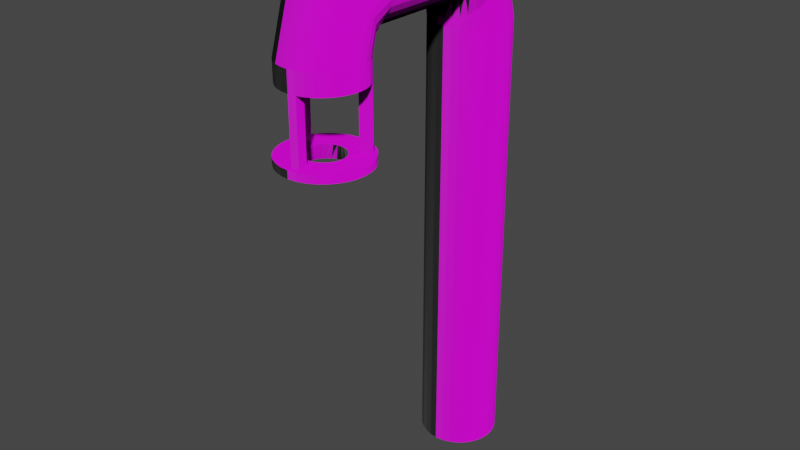 # Source: street_lamp.blend  (saved by Blender 2.93.21; exported with 4.5.12 LTS)
import bpy
from mathutils import Matrix  # noqa: F401  (used for matrix-valued properties, if any)

bpy.ops.wm.read_factory_settings(use_empty=True)
scene = bpy.context.scene
scene.name = 'Scene'

# ---- collections
col_collection = bpy.data.collections.new('Collection'); scene.collection.children.link(col_collection)

# ---- images (referenced by path relative to the original .blend; pixels are not part of the script)
import os
ASSET_DIR = os.environ.get("B2B_ASSET_DIR", "")  # directory of the original .blend (textures are referenced by path, not embedded)
HERE = os.path.dirname(os.path.abspath(__file__))  # packed textures are extracted next to this script under _unpacked/

def load_image(name, relpath, width, height, colorspace="sRGB"):
    """Load a texture the original file referenced (path relative to the .blend, or extracted next to this script)."""
    p = next((c for c in (os.path.join(HERE, relpath), os.path.join(ASSET_DIR, relpath)) if relpath and os.path.exists(c)), "")
    if p:
        img = bpy.data.images.load(p, check_existing=True)
        img.name = name
    else:  # same state as the original file: an image datablock whose file is absent (Cycles renders it pink)
        img = bpy.data.images.new(name, width, height)
        img.source = "FILE"
        img.filepath = "//" + (relpath or name)
    img.colorspace_settings.name = colorspace
    return img
img_redwood_jpg = load_image('RedWood.jpg', 'RedWood.jpg', 1024, 1024, 'sRGB')
img_redwood_normal_png = load_image('RedWood_normal.png', 'RedWood_normal.png', 1024, 1024, 'sRGB')
img_redwood_displacement_png = load_image('RedWood_displacement.png', 'RedWood_displacement.png', 1024, 1024, 'sRGB')
img_redwood_jpg_specular_png = load_image('RedWood.jpg_specular.png', 'RedWood.jpg_specular.png', 1024, 1024, 'sRGB')

# ---- materials (node trees are filled in below, after node groups)
mat_material_001 = bpy.data.materials.new('Material.001')
mat_material_001.use_transparent_shadow = False

# ---- material node trees
mat_material_001.use_nodes = True; mat_material_001.node_tree.nodes.clear()
_N = mat_material_001.node_tree.nodes; _L = mat_material_001.node_tree.links
n0 = _N.new('ShaderNodeOutputMaterial'); n0.name = 'Material Output'; n0.location = (300, 300)
n1 = _N.new('ShaderNodeTexImage'); n1.name = 'Image Texture'; n1.location = (-554, 324)
n1.image = img_redwood_jpg
n2 = _N.new('ShaderNodeTexImage'); n2.name = 'Image Texture.003'; n2.location = (-528, -405)
n2.image = img_redwood_normal_png
n3 = _N.new('ShaderNodeBsdfPrincipled'); n3.name = 'Principled BSDF'; n3.location = (10, 300)
n3.distribution = 'GGX'
n3.subsurface_method = 'BURLEY'
n3.inputs[3].default_value = 1.45
n3.inputs[27].default_value = (0.0, 0.0, 0.0, 1.0)
n3.inputs[28].default_value = 1.0
n4 = _N.new('ShaderNodeBump'); n4.name = 'Bump'; n4.location = (-199, -203)
n4.inputs[1].default_value = 1.0
n4.inputs[2].default_value = 1.0
n5 = _N.new('ShaderNodeTexImage'); n5.name = 'Image Texture.002'; n5.location = (-532, -134)
n5.image = img_redwood_displacement_png
n6 = _N.new('ShaderNodeTexImage'); n6.name = 'Image Texture.001'; n6.location = (-544, 85)
n6.image = img_redwood_jpg_specular_png
_L.new(n3.outputs[0], n0.inputs[0])
_L.new(n1.outputs[0], n3.inputs[0])
_L.new(n4.outputs[0], n3.inputs[5])
_L.new(n5.outputs[0], n4.inputs[0])
_L.new(n2.outputs[0], n4.inputs[3])
_L.new(n2.outputs[0], n4.inputs[4])
_L.new(n6.outputs[0], n3.inputs[13])
n0.is_active_output = True

# ---- world
world_world = bpy.data.worlds.new('World'); scene.world = world_world
world_world.use_nodes = True; world_world.node_tree.nodes.clear()
_N = world_world.node_tree.nodes; _L = world_world.node_tree.links
n0 = _N.new('ShaderNodeOutputWorld'); n0.name = 'World Output'; n0.location = (300, 300)
n1 = _N.new('ShaderNodeBackground'); n1.name = 'Background'; n1.location = (10, 300)
n1.inputs[0].default_value = (0.05088, 0.05088, 0.05088, 1.0)
_L.new(n1.outputs[0], n0.inputs[0])
n0.is_active_output = True
world_world.color = (0.05088, 0.05088, 0.05088)
world_world.use_sun_shadow = False
world_world.sun_shadow_jitter_overblur = 0.0

# ---- meshes
me_cylinder = bpy.data.meshes.new('Cylinder')
me_cylinder.from_pydata([(-0.0001553, 0.0916, 6.276), (-0.0001553, 0.0916, 15.42), (0.1559, 0.07623, 6.276), (0.1559, 0.07623, 15.42), (0.306, 0.03071, 6.276), (0.306, 0.03071, 15.42), (0.4443, -0.04322, 6.276), (0.4443, -0.04322, 15.42), (0.5655, -0.1427, 6.276), (0.5655, -0.1427, 15.42), (0.665, -0.2639, 6.276), (0.665, -0.2639, 15.42), (0.7389, -0.4023, 6.276), (0.7389, -0.4023, 15.42), (0.7845, -0.5523, 6.276), (0.7845, -0.5523, 15.42), (0.7998, -0.7084, 6.276), (0.7998, -0.7084, 15.42), (0.7845, -0.8645, 6.276), (0.7845, -0.8645, 15.42), (0.7389, -1.015, 6.276), (0.7389, -1.015, 15.42), (0.665, -1.153, 6.276), (0.665, -1.153, 15.42), (0.5655, -1.274, 6.276), (0.5655, -1.274, 15.42), (0.4443, -1.374, 6.276), (0.4443, -1.374, 15.42), (0.306, -1.448, 6.276), (0.306, -1.448, 15.42), (0.1559, -1.493, 6.276), (0.1559, -1.493, 15.42), (-0.0001554, -1.508, 6.276), (-0.0001554, -1.508, 15.42), (-0.1562, -1.493, 6.276), (-0.1562, -1.493, 15.42), (-0.3063, -1.448, 6.276), (-0.3063, -1.448, 15.42), (-0.4446, -1.374, 6.276), (-0.4446, -1.374, 15.42), (-0.5658, -1.274, 6.276), (-0.5658, -1.274, 15.42), (-0.6653, -1.153, 6.276), (-0.6653, -1.153, 15.42), (-0.7393, -1.015, 6.276), (-0.7393, -1.015, 15.42), (-0.7848, -0.8645, 6.276), (-0.7848, -0.8645, 15.42), (-0.8002, -0.7084, 6.276), (-0.8002, -0.7084, 15.42), (-0.7848, -0.5523, 6.276), (-0.7848, -0.5523, 15.42), (-0.7393, -0.4023, 6.276), (-0.7393, -0.4023, 15.42), (-0.6653, -0.2639, 6.276), (-0.6653, -0.2639, 15.42), (-0.5658, -0.1427, 6.276), (-0.5658, -0.1427, 15.42), (-0.4446, -0.04322, 6.276), (-0.4446, -0.04322, 15.42), (-0.3063, 0.03071, 6.276), (-0.3063, 0.03071, 15.42), (-0.1562, 0.07623, 6.276), (-0.1562, 0.07623, 15.42), (0.1559, -0.3583, 16.95), (-0.0001549, -0.3475, 16.97), (0.306, -0.3905, 16.91), (0.4443, -0.4428, 16.85), (0.5655, -0.5132, 16.76), (0.665, -0.5989, 16.65), (0.7389, -0.6967, 16.53), (0.7845, -0.8028, 16.4), (0.7998, -0.9132, 16.26), (0.7845, -1.024, 16.12), (0.7389, -1.13, 15.99), (0.665, -1.227, 15.87), (0.5655, -1.313, 15.76), (0.4443, -1.384, 15.67), (0.306, -1.436, 15.61), (0.1559, -1.468, 15.57), (-0.0001549, -1.479, 15.55), (-0.1562, -1.468, 15.57), (-0.3063, -1.436, 15.61), (-0.4446, -1.384, 15.67), (-0.5658, -1.313, 15.76), (-0.6653, -1.227, 15.87), (-0.7393, -1.13, 15.99), (-0.7848, -1.024, 16.12), (-0.8002, -0.9132, 16.26), (-0.7848, -0.8028, 16.4), (-0.7393, -0.6967, 16.53), (-0.6653, -0.5989, 16.65), (-0.5658, -0.5132, 16.76), (-0.4446, -0.4428, 16.85), (-0.3063, -0.3905, 16.91), (-0.1562, -0.3583, 16.95), (0.1559, -1.485, 17.51), (-0.0001546, -1.485, 17.52), (0.306, -1.485, 17.46), (0.4443, -1.485, 17.39), (0.5655, -1.485, 17.29), (0.665, -1.485, 17.17), (0.7389, -1.485, 17.03), (0.7845, -1.485, 16.88), (0.7998, -1.485, 16.72), (0.7845, -1.485, 16.56), (0.7389, -1.485, 16.41), (0.665, -1.485, 16.28), (0.5655, -1.485, 16.16), (0.4443, -1.485, 16.06), (0.306, -1.485, 15.98), (0.1559, -1.485, 15.94), (-0.0001547, -1.485, 15.92), (-0.1562, -1.485, 15.94), (-0.3063, -1.485, 15.98), (-0.4446, -1.485, 16.06), (-0.5658, -1.485, 16.16), (-0.6653, -1.485, 16.28), (-0.7393, -1.485, 16.41), (-0.7848, -1.485, 16.56), (-0.8002, -1.485, 16.72), (-0.7848, -1.485, 16.88), (-0.7393, -1.485, 17.03), (-0.6653, -1.485, 17.17), (-0.5658, -1.485, 17.29), (-0.4446, -1.485, 17.39), (-0.3063, -1.485, 17.46), (-0.1562, -1.485, 17.51), (0.1559, -3.822, 17.51), (-0.0001546, -3.822, 17.52), (0.306, -3.822, 17.46), (0.4443, -3.822, 17.39), (0.5655, -3.822, 17.29), (0.665, -3.822, 17.17), (0.7389, -3.822, 17.03), (0.7845, -3.822, 16.88), (0.7998, -3.822, 16.72), (0.7845, -3.822, 16.56), (0.7389, -3.822, 16.41), (0.665, -3.822, 16.28), (0.5655, -3.822, 16.16), (0.4443, -3.822, 16.06), (0.306, -3.822, 15.98), (0.1559, -3.822, 15.94), (-0.0001547, -3.822, 15.92), (-0.1562, -3.822, 15.94), (-0.3063, -3.822, 15.98), (-0.4446, -3.822, 16.06), (-0.5658, -3.822, 16.16), (-0.6653, -3.822, 16.28), (-0.7393, -3.822, 16.41), (-0.7848, -3.822, 16.56), (-0.8002, -3.822, 16.72), (-0.7848, -3.822, 16.88), (-0.7393, -3.822, 17.03), (-0.6653, -3.822, 17.17), (-0.5658, -3.822, 17.29), (-0.4446, -3.822, 17.39), (-0.3063, -3.822, 17.46), (-0.1562, -3.822, 17.51), (0.1559, -4.959, 17.16), (-0.0001546, -4.97, 17.18), (0.306, -4.927, 17.12), (0.4443, -4.875, 17.06), (0.5655, -4.805, 16.97), (0.665, -4.719, 16.86), (0.7389, -4.621, 16.74), (0.7845, -4.515, 16.61), (0.7998, -4.405, 16.47), (0.7845, -4.294, 16.33), (0.7389, -4.188, 16.2), (0.665, -4.09, 16.08), (0.5655, -4.005, 15.97), (0.4443, -3.934, 15.88), (0.306, -3.882, 15.82), (0.1559, -3.85, 15.78), (-0.0001547, -3.839, 15.76), (-0.1562, -3.85, 15.78), (-0.3063, -3.882, 15.82), (-0.4446, -3.934, 15.88), (-0.5658, -4.005, 15.97), (-0.6653, -4.09, 16.08), (-0.7393, -4.188, 16.2), (-0.7848, -4.294, 16.33), (-0.8002, -4.405, 16.47), (-0.7848, -4.515, 16.61), (-0.7393, -4.621, 16.74), (-0.6653, -4.719, 16.86), (-0.5658, -4.805, 16.97), (-0.4446, -4.875, 17.06), (-0.3063, -4.927, 17.12), (-0.1562, -4.959, 17.16), (0.1559, -5.423, 15.66), (-0.0001551, -5.439, 15.66), (0.306, -5.378, 15.66), (0.4443, -5.304, 15.66), (0.5655, -5.204, 15.66), (0.665, -5.083, 15.66), (0.7389, -4.945, 15.66), (0.7845, -4.795, 15.66), (0.7998, -4.639, 15.66), (0.7845, -4.483, 15.66), (0.7389, -4.333, 15.66), (0.665, -4.194, 15.66), (0.5655, -4.073, 15.66), (0.4443, -3.974, 15.66), (0.306, -3.9, 15.66), (0.1559, -3.854, 15.66), (-0.0001551, -3.839, 15.66), (-0.1562, -3.854, 15.66), (-0.3063, -3.9, 15.66), (-0.4446, -3.974, 15.66), (-0.5658, -4.073, 15.66), (-0.6653, -4.194, 15.66), (-0.7393, -4.333, 15.66), (-0.7848, -4.483, 15.66), (-0.8002, -4.639, 15.66), (-0.7848, -4.795, 15.66), (-0.7393, -4.945, 15.66), (-0.6653, -5.083, 15.66), (-0.5658, -5.204, 15.66), (-0.4446, -5.304, 15.66), (-0.3063, -5.378, 15.66), (-0.1562, -5.423, 15.66), (0.1559, -5.423, 15.25), (-0.0001549, -5.439, 15.25), (0.306, -5.378, 15.25), (0.4443, -5.304, 15.25), (0.5655, -5.204, 15.25), (0.665, -5.083, 15.25), (0.7389, -4.945, 15.25), (0.7845, -4.795, 15.25), (0.7998, -4.639, 15.25), (0.7845, -4.483, 15.25), (0.7389, -4.333, 15.25), (0.665, -4.194, 15.25), (0.5655, -4.073, 15.25), (0.4443, -3.974, 15.25), (0.306, -3.9, 15.25), (0.1559, -3.854, 15.25), (-0.000155, -3.839, 15.25), (-0.1562, -3.854, 15.25), (-0.3063, -3.9, 15.25), (-0.4446, -3.974, 15.25), (-0.5658, -4.073, 15.25), (-0.6653, -4.194, 15.25), (-0.7393, -4.333, 15.25), (-0.7848, -4.483, 15.25), (-0.8002, -4.639, 15.25), (-0.7848, -4.795, 15.25), (-0.7393, -4.945, 15.25), (-0.6653, -5.083, 15.25), (-0.5658, -5.204, 15.25), (-0.4446, -5.304, 15.25), (-0.3063, -5.378, 15.25), (-0.1562, -5.423, 15.25), (0.1108, -5.196, 15.25), (-0.0001549, -5.207, 15.25), (0.2174, -5.164, 15.25), (0.3157, -5.111, 15.25), (0.4019, -5.041, 15.25), (0.4726, -4.955, 15.25), (0.5251, -4.856, 15.25), (0.5575, -4.75, 15.25), (0.5684, -4.639, 15.25), (0.5575, -4.528, 15.25), (0.5251, -4.421, 15.25), (0.4726, -4.323, 15.25), (0.4019, -4.237, 15.25), (0.3157, -4.166, 15.25), (0.2174, -4.113, 15.25), (0.1108, -4.081, 15.25), (-0.000155, -4.07, 15.25), (-0.1111, -4.081, 15.25), (-0.2177, -4.113, 15.25), (-0.316, -4.166, 15.25), (-0.4022, -4.237, 15.25), (-0.4729, -4.323, 15.25), (-0.5255, -4.421, 15.25), (-0.5578, -4.528, 15.25), (-0.5687, -4.639, 15.25), (-0.5578, -4.75, 15.25), (-0.5255, -4.856, 15.25), (-0.4729, -4.955, 15.25), (-0.4022, -5.041, 15.25), (-0.316, -5.111, 15.25), (-0.2177, -5.164, 15.25), (-0.1111, -5.196, 15.25), (0.1108, -5.196, 15.61), (-0.0001551, -5.207, 15.61), (0.2174, -5.164, 15.61), (0.3157, -5.111, 15.61), (0.4019, -5.041, 15.61), (0.4726, -4.955, 15.61), (0.5251, -4.856, 15.61), (0.5575, -4.75, 15.61), (0.5684, -4.639, 15.61), (0.5575, -4.528, 15.61), (0.5251, -4.421, 15.61), (0.4726, -4.323, 15.61), (0.4019, -4.237, 15.61), (0.3157, -4.166, 15.61), (0.2174, -4.113, 15.61), (0.1108, -4.081, 15.61), (-0.0001551, -4.07, 15.61), (-0.1111, -4.081, 15.61), (-0.2177, -4.113, 15.61), (-0.316, -4.166, 15.61), (-0.4022, -4.237, 15.61), (-0.4729, -4.323, 15.61), (-0.5255, -4.421, 15.61), (-0.5578, -4.528, 15.61), (-0.5687, -4.639, 15.61), (-0.5578, -4.75, 15.61), (-0.5255, -4.856, 15.61), (-0.4729, -4.955, 15.61), (-0.4022, -5.041, 15.61), (-0.316, -5.111, 15.61), (-0.2177, -5.164, 15.61), (-0.1111, -5.196, 15.61), (0.1559, -5.423, 13.94), (-0.0001571, -5.439, 13.94), (0.5655, -4.073, 13.94), (0.665, -4.194, 13.94), (-0.7848, -4.483, 13.94), (-0.7393, -4.333, 13.94), (0.1108, -5.196, 13.94), (-0.0001571, -5.207, 13.94), (0.4019, -4.237, 13.94), (0.4726, -4.323, 13.94), (-0.5578, -4.528, 13.94), (-0.5255, -4.421, 13.94), (0.09123, -4.151, 13.68), (-0.001777, -4.142, 13.68), (-0.0001553, -3.773, 13.83), (-0.0001553, -3.773, 13.99), (0.1712, -3.79, 13.83), (0.1712, -3.79, 13.99), (0.3359, -3.84, 13.83), (0.3359, -3.84, 13.99), (0.4878, -3.921, 13.83), (0.4878, -3.921, 13.99), (0.6208, -4.031, 13.83), (0.6208, -4.031, 13.99), (0.7301, -4.164, 13.83), (0.7301, -4.164, 13.99), (0.8112, -4.315, 13.83), (0.8112, -4.315, 13.99), (0.8612, -4.48, 13.83), (0.8612, -4.48, 13.99), (0.8781, -4.652, 13.83), (0.8781, -4.652, 13.99), (0.8612, -4.823, 13.83), (0.8612, -4.823, 13.99), (0.8112, -4.988, 13.83), (0.8112, -4.988, 13.99), (0.7301, -5.139, 13.83), (0.7301, -5.139, 13.99), (0.6208, -5.273, 13.83), (0.6208, -5.273, 13.99), (0.4878, -5.382, 13.83), (0.4878, -5.382, 13.99), (0.3359, -5.463, 13.83), (0.3359, -5.463, 13.99), (0.1712, -5.513, 13.83), (0.1712, -5.513, 13.99), (-0.0001554, -5.53, 13.83), (-0.0001554, -5.53, 13.99), (-0.1715, -5.513, 13.83), (-0.1715, -5.513, 13.99), (-0.3362, -5.463, 13.83), (-0.3362, -5.463, 13.99), (-0.4881, -5.382, 13.83), (-0.4881, -5.382, 13.99), (-0.6212, -5.273, 13.83), (-0.6212, -5.273, 13.99), (-0.7304, -5.139, 13.83), (-0.7304, -5.139, 13.99), (-0.8115, -4.988, 13.83), (-0.8115, -4.988, 13.99), (-0.8615, -4.823, 13.83), (-0.8615, -4.823, 13.99), (-0.8784, -4.652, 13.83), (-0.8784, -4.652, 13.99), (-0.8615, -4.48, 13.83), (-0.8615, -4.48, 13.99), (-0.8115, -4.315, 13.83), (-0.8115, -4.315, 13.99), (-0.7304, -4.164, 13.83), (-0.7304, -4.164, 13.99), (-0.6212, -4.031, 13.83), (-0.6212, -4.031, 13.99), (-0.4881, -3.921, 13.83), (-0.4881, -3.921, 13.99), (-0.3362, -3.84, 13.83), (-0.3362, -3.84, 13.99), (-0.1715, -3.79, 13.83), (-0.1715, -3.79, 13.99), (0.1807, -4.179, 13.68), (0.2631, -4.223, 13.68), (0.3353, -4.282, 13.68), (0.3946, -4.354, 13.68), (0.4387, -4.437, 13.68), (0.4658, -4.526, 13.68), (0.475, -4.619, 13.68), (0.4658, -4.712, 13.68), (0.4387, -4.802, 13.68), (0.3946, -4.884, 13.68), (0.3353, -4.956, 13.68), (0.2631, -5.015, 13.68), (0.1807, -5.06, 13.68), (0.09123, -5.087, 13.68), (-0.001777, -5.096, 13.68), (-0.09479, -5.087, 13.68), (-0.1842, -5.06, 13.68), (-0.2666, -5.015, 13.68), (-0.3389, -4.956, 13.68), (-0.3982, -4.884, 13.68), (-0.4422, -4.802, 13.68), (-0.4694, -4.712, 13.68), (-0.4785, -4.619, 13.68), (-0.4694, -4.526, 13.68), (-0.4422, -4.437, 13.68), (-0.3982, -4.354, 13.68), (-0.3389, -4.282, 13.68), (-0.2666, -4.223, 13.68), (-0.1842, -4.179, 13.68), (-0.09479, -4.151, 13.68), (0.07584, -4.269, 13.99), (-0.0001553, -4.262, 13.99), (0.1489, -4.292, 13.99), (0.2163, -4.328, 13.99), (0.2753, -4.376, 13.99), (0.3237, -4.435, 13.99), (0.3597, -4.502, 13.99), (0.3819, -4.576, 13.99), (0.3894, -4.652, 13.99), (0.3819, -4.728, 13.99), (0.3597, -4.801, 13.99), (0.3237, -4.868, 13.99), (0.2753, -4.927, 13.99), (0.2163, -4.975, 13.99), (0.1489, -5.011, 13.99), (0.07584, -5.034, 13.99), (-0.0001554, -5.041, 13.99), (-0.07615, -5.034, 13.99), (-0.1492, -5.011, 13.99), (-0.2166, -4.975, 13.99), (-0.2756, -4.927, 13.99), (-0.324, -4.868, 13.99), (-0.36, -4.801, 13.99), (-0.3822, -4.728, 13.99), (-0.3897, -4.652, 13.99), (-0.3822, -4.576, 13.99), (-0.36, -4.502, 13.99), (-0.324, -4.435, 13.99), (-0.2756, -4.376, 13.99), (-0.2166, -4.328, 13.99), (-0.1492, -4.292, 13.99), (-0.07615, -4.269, 13.99)], [], [(0, 1, 3, 2), (2, 3, 5, 4), (4, 5, 7, 6), (6, 7, 9, 8), (8, 9, 11, 10), (10, 11, 13, 12), (12, 13, 15, 14), (14, 15, 17, 16), (16, 17, 19, 18), (18, 19, 21, 20), (20, 21, 23, 22), (22, 23, 25, 24), (24, 25, 27, 26), (26, 27, 29, 28), (28, 29, 31, 30), (30, 31, 33, 32), (32, 33, 35, 34), (34, 35, 37, 36), (36, 37, 39, 38), (38, 39, 41, 40), (40, 41, 43, 42), (42, 43, 45, 44), (44, 45, 47, 46), (46, 47, 49, 48), (48, 49, 51, 50), (50, 51, 53, 52), (52, 53, 55, 54), (54, 55, 57, 56), (56, 57, 59, 58), (58, 59, 61, 60), (11, 9, 68, 69), (60, 61, 63, 62), (62, 63, 1, 0), (0, 2, 4, 6, 8, 10, 12, 14, 16, 18, 20, 22, 24, 26, 28, 30, 32, 34, 36, 38, 40, 42, 44, 46, 48, 50, 52, 54, 56, 58, 60, 62), (76, 75, 107, 108), (29, 27, 77, 78), (47, 45, 86, 87), (3, 1, 65, 64), (1, 63, 95, 65), (21, 19, 73, 74), (39, 37, 82, 83), (57, 55, 91, 92), (13, 11, 69, 70), (31, 29, 78, 79), (49, 47, 87, 88), (5, 3, 64, 66), (23, 21, 74, 75), (41, 39, 83, 84), (59, 57, 92, 93), (15, 13, 70, 71), (33, 31, 79, 80), (51, 49, 88, 89), (7, 5, 66, 67), (25, 23, 75, 76), (43, 41, 84, 85), (61, 59, 93, 94), (17, 15, 71, 72), (35, 33, 80, 81), (53, 51, 89, 90), (9, 7, 67, 68), (27, 25, 76, 77), (45, 43, 85, 86), (63, 61, 94, 95), (19, 17, 72, 73), (37, 35, 81, 82), (55, 53, 90, 91), (111, 110, 142, 143), (90, 89, 121, 122), (77, 76, 108, 109), (91, 90, 122, 123), (78, 77, 109, 110), (64, 65, 97, 96), (92, 91, 123, 124), (79, 78, 110, 111), (66, 64, 96, 98), (93, 92, 124, 125), (80, 79, 111, 112), (67, 66, 98, 99), (94, 93, 125, 126), (81, 80, 112, 113), (68, 67, 99, 100), (95, 94, 126, 127), (82, 81, 113, 114), (69, 68, 100, 101), (65, 95, 127, 97), (83, 82, 114, 115), (70, 69, 101, 102), (84, 83, 115, 116), (71, 70, 102, 103), (85, 84, 116, 117), (72, 71, 103, 104), (86, 85, 117, 118), (73, 72, 104, 105), (87, 86, 118, 119), (74, 73, 105, 106), (88, 87, 119, 120), (75, 74, 106, 107), (89, 88, 120, 121), (146, 145, 177, 178), (98, 96, 128, 130), (125, 124, 156, 157), (112, 111, 143, 144), (99, 98, 130, 131), (126, 125, 157, 158), (113, 112, 144, 145), (100, 99, 131, 132), (127, 126, 158, 159), (114, 113, 145, 146), (101, 100, 132, 133), (97, 127, 159, 129), (115, 114, 146, 147), (102, 101, 133, 134), (116, 115, 147, 148), (103, 102, 134, 135), (117, 116, 148, 149), (104, 103, 135, 136), (118, 117, 149, 150), (105, 104, 136, 137), (119, 118, 150, 151), (106, 105, 137, 138), (120, 119, 151, 152), (107, 106, 138, 139), (121, 120, 152, 153), (108, 107, 139, 140), (122, 121, 153, 154), (109, 108, 140, 141), (123, 122, 154, 155), (110, 109, 141, 142), (96, 97, 129, 128), (124, 123, 155, 156), (181, 180, 212, 213), (133, 132, 164, 165), (129, 159, 191, 161), (147, 146, 178, 179), (134, 133, 165, 166), (148, 147, 179, 180), (135, 134, 166, 167), (149, 148, 180, 181), (136, 135, 167, 168), (150, 149, 181, 182), (137, 136, 168, 169), (151, 150, 182, 183), (138, 137, 169, 170), (152, 151, 183, 184), (139, 138, 170, 171), (153, 152, 184, 185), (140, 139, 171, 172), (154, 153, 185, 186), (141, 140, 172, 173), (155, 154, 186, 187), (142, 141, 173, 174), (128, 129, 161, 160), (156, 155, 187, 188), (143, 142, 174, 175), (130, 128, 160, 162), (157, 156, 188, 189), (144, 143, 175, 176), (131, 130, 162, 163), (158, 157, 189, 190), (145, 144, 176, 177), (132, 131, 163, 164), (159, 158, 190, 191), (216, 215, 247, 248), (168, 167, 199, 200), (182, 181, 213, 214), (169, 168, 200, 201), (183, 182, 214, 215), (170, 169, 201, 202), (184, 183, 215, 216), (171, 170, 202, 203), (185, 184, 216, 217), (172, 171, 203, 204), (186, 185, 217, 218), (173, 172, 204, 205), (187, 186, 218, 219), (174, 173, 205, 206), (160, 161, 193, 192), (188, 187, 219, 220), (175, 174, 206, 207), (162, 160, 192, 194), (189, 188, 220, 221), (176, 175, 207, 208), (163, 162, 194, 195), (190, 189, 221, 222), (177, 176, 208, 209), (164, 163, 195, 196), (191, 190, 222, 223), (178, 177, 209, 210), (165, 164, 196, 197), (161, 191, 223, 193), (179, 178, 210, 211), (166, 165, 197, 198), (180, 179, 211, 212), (167, 166, 198, 199), (251, 250, 282, 283), (203, 202, 234, 235), (217, 216, 248, 249), (204, 203, 235, 236), (218, 217, 249, 250), (205, 204, 236, 237), (219, 218, 250, 251), (206, 205, 237, 238), (192, 193, 225, 224), (220, 219, 251, 252), (207, 206, 238, 239), (194, 192, 224, 226), (221, 220, 252, 253), (208, 207, 239, 240), (195, 194, 226, 227), (222, 221, 253, 254), (209, 208, 240, 241), (196, 195, 227, 228), (223, 222, 254, 255), (210, 209, 241, 242), (197, 196, 228, 229), (193, 223, 255, 225), (211, 210, 242, 243), (198, 197, 229, 230), (212, 211, 243, 244), (199, 198, 230, 231), (213, 212, 244, 245), (200, 199, 231, 232), (214, 213, 245, 246), (201, 200, 232, 233), (215, 214, 246, 247), (202, 201, 233, 234), (286, 285, 317, 318), (238, 237, 269, 270), (257, 256, 326, 327), (252, 251, 283, 284), (239, 238, 270, 271), (226, 224, 256, 258), (253, 252, 284, 285), (240, 239, 271, 272), (227, 226, 258, 259), (254, 253, 285, 286), (241, 240, 272, 273), (228, 227, 259, 260), (255, 254, 286, 287), (242, 241, 273, 274), (229, 228, 260, 261), (225, 255, 287, 257), (243, 242, 274, 275), (230, 229, 261, 262), (244, 243, 275, 276), (231, 230, 262, 263), (245, 244, 276, 277), (232, 231, 263, 264), (246, 245, 277, 278), (233, 232, 264, 265), (235, 267, 329, 323), (234, 233, 265, 266), (248, 247, 279, 280), (235, 234, 266, 267), (249, 248, 280, 281), (256, 224, 320, 326), (250, 249, 281, 282), (237, 236, 268, 269), (288, 289, 319, 318, 317, 316, 315, 314, 313, 312, 311, 310, 309, 308, 307, 306, 305, 304, 303, 302, 301, 300, 299, 298, 297, 296, 295, 294, 293, 292, 291, 290), (273, 272, 304, 305), (260, 259, 291, 292), (287, 286, 318, 319), (274, 273, 305, 306), (261, 260, 292, 293), (257, 287, 319, 289), (275, 274, 306, 307), (262, 261, 293, 294), (276, 275, 307, 308), (263, 262, 294, 295), (277, 276, 308, 309), (264, 263, 295, 296), (278, 277, 309, 310), (265, 264, 296, 297), (279, 278, 310, 311), (266, 265, 297, 298), (280, 279, 311, 312), (267, 266, 298, 299), (281, 280, 312, 313), (268, 267, 299, 300), (282, 281, 313, 314), (269, 268, 300, 301), (283, 282, 314, 315), (270, 269, 301, 302), (256, 257, 289, 288), (284, 283, 315, 316), (271, 270, 302, 303), (258, 256, 288, 290), (285, 284, 316, 317), (272, 271, 303, 304), (259, 258, 290, 291), (320, 321, 327, 326), (324, 325, 331, 330), (322, 323, 329, 328), (279, 247, 324, 330), (224, 225, 321, 320), (267, 268, 328, 329), (236, 235, 323, 322), (246, 278, 331, 325), (278, 279, 330, 331), (268, 236, 322, 328), (225, 257, 327, 321), (247, 246, 325, 324), (387, 385, 453, 454), (396, 334, 333, 427), (334, 335, 337, 336), (371, 369, 445, 446), (358, 360, 409, 408), (336, 337, 339, 338), (365, 363, 442, 443), (374, 376, 417, 416), (338, 339, 341, 340), (381, 379, 450, 451), (390, 392, 425, 424), (340, 341, 343, 342), (397, 395, 458, 459), (336, 338, 398, 332), (342, 343, 345, 344), (343, 341, 431, 432), (352, 354, 406, 405), (344, 345, 347, 346), (359, 357, 439, 440), (368, 370, 414, 413), (346, 347, 349, 348), (375, 373, 447, 448), (384, 386, 422, 421), (348, 349, 351, 350), (391, 389, 455, 456), (346, 348, 403, 402), (350, 351, 353, 352), (353, 351, 436, 437), (362, 364, 411, 410), (352, 353, 355, 354), (369, 367, 444, 445), (378, 380, 419, 418), (354, 355, 357, 356), (385, 383, 452, 453), (394, 396, 427, 426), (356, 357, 359, 358), (337, 335, 429, 428), (340, 342, 400, 399), (358, 359, 361, 360), (347, 345, 433, 434), (356, 358, 408, 407), (360, 361, 363, 362), (363, 361, 441, 442), (372, 374, 416, 415), (362, 363, 365, 364), (379, 377, 449, 450), (388, 390, 424, 423), (364, 365, 367, 366), (395, 393, 457, 458), (350, 352, 405, 404), (366, 367, 369, 368), (341, 339, 430, 431), (366, 368, 413, 412), (368, 369, 371, 370), (357, 355, 438, 439), (382, 384, 421, 420), (370, 371, 373, 372), (373, 371, 446, 447), (344, 346, 402, 401), (372, 373, 375, 374), (389, 387, 454, 455), (334, 336, 332, 333), (374, 375, 377, 376), (351, 349, 435, 436), (360, 362, 410, 409), (376, 377, 379, 378), (367, 365, 443, 444), (376, 378, 418, 417), (378, 379, 381, 380), (383, 381, 451, 452), (392, 394, 426, 425), (380, 381, 383, 382), (345, 343, 432, 433), (338, 340, 399, 398), (382, 383, 385, 384), (361, 359, 440, 441), (354, 356, 407, 406), (384, 385, 387, 386), (377, 375, 448, 449), (370, 372, 415, 414), (386, 387, 389, 388), (393, 391, 456, 457), (386, 388, 423, 422), (388, 389, 391, 390), (335, 397, 459, 429), (348, 350, 404, 403), (390, 391, 393, 392), (412, 413, 446, 445), (364, 366, 412, 411), (392, 393, 395, 394), (339, 337, 428, 430), (413, 414, 447, 446), (394, 395, 397, 396), (349, 347, 434, 435), (342, 344, 401, 400), (396, 397, 335, 334), (380, 382, 420, 419), (355, 353, 437, 438), (411, 412, 445, 444), (410, 411, 444, 443), (409, 410, 443, 442), (408, 409, 442, 441), (407, 408, 441, 440), (406, 407, 440, 439), (405, 406, 439, 438), (404, 405, 438, 437), (403, 404, 437, 436), (402, 403, 436, 435), (401, 402, 435, 434), (400, 401, 434, 433), (399, 400, 433, 432), (398, 399, 432, 431), (332, 398, 431, 430), (333, 332, 430, 428), (427, 333, 428, 429), (426, 427, 429, 459), (425, 426, 459, 458), (424, 425, 458, 457), (423, 424, 457, 456), (422, 423, 456, 455), (421, 422, 455, 454), (420, 421, 454, 453), (419, 420, 453, 452), (418, 419, 452, 451), (417, 418, 451, 450), (416, 417, 450, 449), (415, 416, 449, 448), (414, 415, 448, 447)])
_uv = me_cylinder.uv_layers.new(name='UVMap')
_uv.uv.foreach_set('vector', [1.254, 3.177, 1.026, -1.661, 1.083, -1.663, 1.311, 3.175, 1.311, 3.175, 1.083, -1.663, 1.146, -1.665, 1.374, 3.172, 1.374, 3.172, 1.146, -1.665, 1.213, -1.667, 1.441, 3.17, 1.441, 3.17, 1.213, -1.667, 1.281, -1.669, 1.508, 3.169, 1.508, 3.169, 1.281, -1.669, 1.347, -1.67, 1.574, 3.168, 1.574, 3.168, 1.347, -1.67, 1.408, -1.67, 1.636, 3.168, 1.636, 3.168, 1.408, -1.67, 1.464, -1.67, 1.691, 3.168, -0.8233, 3.21, -0.8233, -1.631, -0.7753, -1.633, -0.7753, 3.208, -0.7753, 3.208, -0.7753, -1.633, -0.7189, -1.634, -0.7189, 3.207, -0.7189, 3.207, -0.7189, -1.634, -0.6563, -1.635, -0.6563, 3.206, -0.6563, 3.206, -0.6563, -1.635, -0.5899, -1.636, -0.5899, 3.205, -0.5899, 3.205, -0.5899, -1.636, -0.5222, -1.636, -0.5222, 3.205, -0.5222, 3.205, -0.5222, -1.636, -0.4559, -1.635, -0.4559, 3.206, -0.4559, 3.206, -0.4559, -1.635, -0.3935, -1.634, -0.3935, 3.207, -0.3935, 3.207, -0.3935, -1.634, -0.3374, -1.633, -0.3374, 3.208, 1.691, 2.977, 1.691, -1.864, 1.74, -1.866, 1.74, 2.976, 1.74, 2.976, 1.74, -1.866, 1.797, -1.867, 1.797, 2.974, 1.797, 2.974, 1.797, -1.867, 1.86, -1.868, 1.86, 2.974, 1.86, 2.974, 1.86, -1.868, 1.927, -1.868, 1.927, 2.973, 1.927, 2.973, 1.927, -1.868, 1.994, -1.868, 1.994, 2.973, 1.994, 2.973, 1.994, -1.868, 2.06, -1.867, 2.06, 2.974, 2.06, 2.974, 2.06, -1.867, 2.122, -1.867, 2.122, 2.975, 2.122, 2.975, 2.122, -1.867, 2.178, -1.865, 2.178, 2.976, -2.163, -2.21, -2.163, 2.63, -2.212, 2.631, -2.212, -2.208, -2.212, -2.208, -2.212, 2.631, -2.269, 2.633, -2.269, -2.206, -2.269, -2.206, -2.269, 2.633, -2.332, 2.634, -2.332, -2.205, -2.332, -2.205, -2.332, 2.634, -2.399, 2.634, -2.399, -2.205, -2.399, -2.205, -2.399, 2.634, -2.467, 2.634, -2.467, -2.205, -2.467, -2.205, -2.467, 2.634, -2.532, 2.633, -2.532, -2.206, -2.532, -2.206, -2.532, 2.633, -2.594, 2.632, -2.594, -2.207, 1.347, -1.67, 1.281, -1.669, 1.36, -2.061, 1.418, -2.031, -2.594, -2.207, -2.594, 2.632, -2.65, 2.631, -2.65, -2.208, 1.205, 3.18, 0.9772, -1.658, 1.026, -1.661, 1.254, 3.177, 2.865, 1.491, 2.852, 1.537, 2.826, 1.579, 2.788, 1.618, 2.74, 1.651, 2.684, 1.676, 2.622, 1.694, 2.555, 1.703, 2.488, 1.703, 2.421, 1.694, 2.359, 1.676, 2.302, 1.651, 2.255, 1.618, 2.217, 1.579, 2.191, 1.537, 2.178, 1.491, 2.178, 1.445, 2.191, 1.4, 2.217, 1.357, 2.255, 1.318, 2.302, 1.286, 2.359, 1.26, 2.421, 1.242, 2.488, 1.233, 2.555, 1.233, 2.622, 1.242, 2.684, 1.26, 2.74, 1.286, 2.788, 1.318, 2.826, 1.357, 2.852, 1.4, 2.865, 1.445, -0.5091, -1.736, -0.5649, -1.768, -0.4786, -1.891, -0.4515, -1.854, -0.3935, -1.634, -0.4559, -1.635, -0.4526, -1.71, -0.3974, -1.689, 2.178, -1.865, 2.122, -1.867, 2.092, -2.036, 2.135, -2.074, 1.083, -1.663, 1.026, -1.661, 1.121, -2.114, 1.177, -2.112, 1.026, -1.661, 0.9772, -1.658, 1.071, -2.107, 1.121, -2.114, -0.6563, -1.635, -0.7189, -1.634, -0.6657, -1.843, -0.6178, -1.804, 1.927, -1.868, 1.86, -1.868, 1.863, -1.923, 1.924, -1.943, -2.467, 2.634, -2.399, 2.634, -2.285, 2.994, -2.34, 3.025, 1.408, -1.67, 1.347, -1.67, 1.418, -2.031, 1.471, -1.995, -0.3374, -1.633, -0.3935, -1.634, -0.3974, -1.689, -0.3457, -1.676, -2.212, 2.631, -2.163, 2.63, -2.108, 2.835, -2.142, 2.877, 1.146, -1.665, 1.083, -1.663, 1.177, -2.112, 1.238, -2.103, -0.5899, -1.636, -0.6563, -1.635, -0.6178, -1.804, -0.5649, -1.768, 1.994, -1.868, 1.927, -1.868, 1.924, -1.943, 1.984, -1.969, -2.532, 2.633, -2.467, 2.634, -2.34, 3.025, -2.396, 3.05, 1.464, -1.67, 1.408, -1.67, 1.471, -1.995, 1.517, -1.956, 1.74, -1.866, 1.691, -1.864, 1.698, -1.907, 1.748, -1.905, -2.269, 2.633, -2.212, 2.631, -2.142, 2.877, -2.184, 2.919, 1.213, -1.667, 1.146, -1.665, 1.238, -2.103, 1.299, -2.086, -0.5222, -1.636, -0.5899, -1.636, -0.5649, -1.768, -0.5091, -1.736, 2.06, -1.867, 1.994, -1.868, 1.984, -1.969, 2.04, -2.0, -2.594, 2.632, -2.532, 2.633, -2.396, 3.05, -2.451, 3.068, -0.7753, -1.633, -0.8233, -1.631, -0.7395, -1.922, -0.7068, -1.883, 1.797, -1.867, 1.74, -1.866, 1.748, -1.905, 1.804, -1.91, -2.332, 2.634, -2.269, 2.633, -2.184, 2.919, -2.232, 2.958, 1.281, -1.669, 1.213, -1.667, 1.299, -2.086, 1.36, -2.061, -0.4559, -1.635, -0.5222, -1.636, -0.5091, -1.736, -0.4526, -1.71, 2.122, -1.867, 2.06, -1.867, 2.04, -2.0, 2.092, -2.036, -2.65, 2.631, -2.594, 2.632, -2.451, 3.068, -2.501, 3.078, -0.7189, -1.634, -0.7753, -1.633, -0.7068, -1.883, -0.6657, -1.843, 1.86, -1.868, 1.797, -1.867, 1.804, -1.91, 1.863, -1.923, -2.399, 2.634, -2.332, 2.634, -2.232, 2.958, -2.285, 2.994, 3.007, -0.1552, 2.942, -0.1552, 2.942, -0.8448, 3.007, -0.8449, -2.232, 2.958, -2.184, 2.919, -1.951, 3.052, -1.963, 3.096, -0.4526, -1.71, -0.5091, -1.736, -0.4515, -1.854, -0.4185, -1.823, -2.285, 2.994, -2.232, 2.958, -1.963, 3.096, -1.983, 3.136, -0.3974, -1.689, -0.4526, -1.71, -0.4185, -1.823, -0.3808, -1.8, 2.532, -0.8481, 2.465, -0.8449, 2.465, -1.181, 2.532, -1.181, -2.34, 3.025, -2.285, 2.994, -1.983, 3.136, -2.009, 3.17, -0.3457, -1.676, -0.3974, -1.689, -0.3808, -1.8, -0.3399, -1.785, 2.597, -0.8576, 2.532, -0.8481, 2.532, -1.181, 2.597, -1.181, 2.273, -0.873, 2.221, -0.8937, 2.221, -1.181, 2.273, -1.181, 1.748, -1.905, 1.698, -1.907, 1.693, -2.016, 1.746, -2.013, 2.657, -0.873, 2.597, -0.8576, 2.597, -1.181, 2.657, -1.181, 2.333, -0.8576, 2.273, -0.873, 2.273, -1.181, 2.333, -1.181, 1.804, -1.91, 1.748, -1.905, 1.746, -2.013, 1.799, -2.019, 2.709, -0.8937, 2.657, -0.873, 2.657, -1.181, 2.709, -1.181, 2.398, -0.8481, 2.333, -0.8576, 2.333, -1.181, 2.398, -1.181, 1.863, -1.923, 1.804, -1.91, 1.799, -2.019, 1.85, -2.033, 1.418, -2.031, 1.36, -2.061, 1.611, -2.21, 1.647, -2.176, 2.465, -0.8449, 2.398, -0.8481, 2.398, -1.181, 2.465, -1.181, 1.924, -1.943, 1.863, -1.923, 1.85, -2.033, 1.897, -2.056, 1.471, -1.995, 1.418, -2.031, 1.647, -2.176, 1.674, -2.136, 1.984, -1.969, 1.924, -1.943, 1.897, -2.056, 1.938, -2.087, 1.517, -1.956, 1.471, -1.995, 1.674, -2.136, 1.691, -2.093, 2.04, -2.0, 1.984, -1.969, 1.938, -2.087, 1.971, -2.124, -0.7068, -1.883, -0.7395, -1.922, -0.5112, -2.069, -0.5154, -2.024, 2.092, -2.036, 2.04, -2.0, 1.971, -2.124, 1.996, -2.165, -0.6657, -1.843, -0.7068, -1.883, -0.5154, -2.024, -0.5112, -1.977, 2.135, -2.074, 2.092, -2.036, 1.996, -2.165, 2.012, -2.21, -0.6178, -1.804, -0.6657, -1.843, -0.5112, -1.977, -0.4988, -1.933, -2.142, 2.877, -2.108, 2.835, -1.951, 2.96, -1.947, 3.006, -0.5649, -1.768, -0.6178, -1.804, -0.4988, -1.933, -0.4786, -1.891, -2.184, 2.919, -2.142, 2.877, -1.947, 3.006, -1.951, 3.052, -1.281, 2.758, -1.321, 2.742, -1.312, 2.695, -1.261, 2.709, 2.597, -1.181, 2.532, -1.181, 2.532, -1.871, 2.597, -1.871, 2.273, -1.181, 2.221, -1.181, 2.221, -1.871, 2.273, -1.871, 3.074, -0.1553, 3.007, -0.1552, 3.007, -0.8449, 3.074, -0.8449, 2.657, -1.181, 2.597, -1.181, 2.597, -1.871, 2.657, -1.871, 2.333, -1.181, 2.273, -1.181, 2.273, -1.871, 2.333, -1.871, 3.141, -0.1552, 3.074, -0.1553, 3.074, -0.8449, 3.141, -0.8449, 2.709, -1.181, 2.657, -1.181, 2.657, -1.871, 2.709, -1.871, 2.398, -1.181, 2.333, -1.181, 2.333, -1.871, 2.398, -1.871, 3.206, -0.1552, 3.141, -0.1552, 3.141, -0.8449, 3.206, -0.8448, 2.752, -1.181, 2.709, -1.181, 2.709, -1.871, 2.752, -1.871, 2.465, -1.181, 2.398, -1.181, 2.398, -1.871, 2.465, -1.871, 3.266, -0.155, 3.206, -0.1552, 3.206, -0.8448, 3.266, -0.8447, -0.4988, -2.113, -0.4786, -2.153, 0.3028, -2.175, 0.2827, -2.135, 3.318, -0.1549, 3.266, -0.155, 3.266, -0.8447, 3.318, -0.8445, -0.5112, -2.069, -0.4988, -2.113, 0.2827, -2.135, 0.2703, -2.091, -1.983, 2.874, -2.009, 2.837, -1.213, 2.812, -1.186, 2.849, -0.5154, -2.024, -0.5112, -2.069, 0.2703, -2.091, 0.2661, -2.046, -1.963, 2.915, -1.983, 2.874, -1.186, 2.849, -1.167, 2.891, -0.5112, -1.977, -0.5154, -2.024, 0.2661, -2.046, 0.2703, -1.999, -1.951, 2.96, -1.963, 2.915, -1.167, 2.891, -1.155, 2.936, -0.4988, -1.933, -0.5112, -1.977, 0.2703, -1.999, 0.2827, -1.955, -1.947, 3.006, -1.951, 2.96, -1.155, 2.936, -1.151, 2.982, -0.4786, -1.891, -0.4988, -1.933, 0.2827, -1.955, 0.3028, -1.913, -1.951, 3.052, -1.947, 3.006, -1.151, 2.982, -1.155, 3.028, 2.83, -0.1549, 2.787, -0.1547, 2.787, -0.8443, 2.83, -0.8445, -1.963, 3.096, -1.951, 3.052, -1.155, 3.028, -1.167, 3.072, 2.882, -0.155, 2.83, -0.1549, 2.83, -0.8445, 2.882, -0.8447, -1.983, 3.136, -1.963, 3.096, -1.167, 3.072, -1.186, 3.111, 2.942, -0.1552, 2.882, -0.155, 2.882, -0.8447, 2.942, -0.8448, 2.532, -1.181, 2.465, -1.181, 2.465, -1.871, 2.532, -1.871, 2.221, -1.181, 2.178, -1.181, 2.178, -1.871, 2.221, -1.871, -1.095, 2.788, -1.15, 2.756, -1.127, 2.664, -1.06, 2.664, 0.3028, -2.175, 0.33, -2.21, 0.6587, -2.126, 0.6029, -2.095, 2.465, -1.871, 2.398, -1.871, 2.398, -2.206, 2.465, -2.21, -1.245, 2.781, -1.281, 2.758, -1.261, 2.709, -1.207, 2.729, 0.2827, -2.135, 0.3028, -2.175, 0.6029, -2.095, 0.55, -2.059, -1.213, 2.812, -1.245, 2.781, -1.207, 2.729, -1.15, 2.756, 0.2703, -2.091, 0.2827, -2.135, 0.55, -2.059, 0.5021, -2.019, -1.186, 2.849, -1.213, 2.812, -1.15, 2.756, -1.095, 2.788, 0.2661, -2.046, 0.2703, -2.091, 0.5021, -2.019, 0.461, -1.978, -1.167, 2.891, -1.186, 2.849, -1.095, 2.788, -1.042, 2.824, 0.2703, -1.999, 0.2661, -2.046, 0.461, -1.978, 0.4283, -1.936, -1.155, 2.936, -1.167, 2.891, -1.042, 2.824, -0.9938, 2.863, 2.933, -1.472, 2.916, -1.428, 2.793, -1.504, 2.839, -1.542, -1.151, 2.982, -1.155, 2.936, -0.9938, 2.863, -0.9522, 2.903, 2.96, -1.513, 2.933, -1.472, 2.839, -1.542, 2.891, -1.576, -1.155, 3.028, -1.151, 2.982, -0.9522, 2.903, -0.9186, 2.942, 2.995, -1.549, 2.96, -1.513, 2.891, -1.576, 2.949, -1.607, -1.167, 3.072, -1.155, 3.028, -0.9186, 2.942, -0.8945, 2.979, 3.038, -1.579, 2.995, -1.549, 2.949, -1.607, 3.01, -1.632, 2.214, 0.1714, 2.178, 0.1353, 2.367, 0.03381, 2.428, 0.06296, 3.086, -1.601, 3.038, -1.579, 3.01, -1.632, 3.072, -1.65, 2.532, -1.871, 2.465, -1.871, 2.465, -2.21, 2.532, -2.206, 2.256, 0.2012, 2.214, 0.1714, 2.428, 0.06296, 2.492, 0.08667, 3.137, -1.615, 3.086, -1.601, 3.072, -1.65, 3.132, -1.662, 2.597, -1.871, 2.532, -1.871, 2.532, -2.206, 2.597, -2.197, 2.273, -1.871, 2.221, -1.871, 2.221, -2.161, 2.273, -2.181, 3.191, -1.62, 3.137, -1.615, 3.132, -1.662, 3.188, -1.666, 2.657, -1.871, 2.597, -1.871, 2.597, -2.197, 2.657, -2.181, 2.333, -1.871, 2.273, -1.871, 2.273, -2.181, 2.333, -2.197, 3.244, -1.616, 3.191, -1.62, 3.188, -1.666, 3.238, -1.663, 2.709, -1.871, 2.657, -1.871, 2.657, -2.181, 2.709, -2.161, 2.398, -1.871, 2.333, -1.871, 2.333, -2.197, 2.398, -2.206, -0.8724, 2.662, -0.9296, 2.663, -0.9296, 2.541, -0.8724, 2.54, 0.461, -1.978, 0.5021, -2.019, 0.5957, -1.742, 0.5393, -1.741, -1.042, 2.824, -1.095, 2.788, -1.06, 2.664, -0.9928, 2.664, 0.4283, -1.936, 0.461, -1.978, 0.5393, -1.741, 0.4913, -1.739, -0.9938, 2.863, -1.042, 2.824, -0.9928, 2.664, -0.9296, 2.663, 2.839, -1.542, 2.793, -1.504, 2.752, -1.706, 2.807, -1.703, -0.9522, 2.903, -0.9938, 2.863, -0.9296, 2.663, -0.8724, 2.662, 2.891, -1.576, 2.839, -1.542, 2.807, -1.703, 2.869, -1.701, -0.9186, 2.942, -0.9522, 2.903, -0.8724, 2.662, -0.8233, 2.66, 2.949, -1.607, 2.891, -1.576, 2.869, -1.701, 2.935, -1.699, 2.367, 0.03381, 2.313, 0.0003526, 2.31, -0.2806, 2.365, -0.2865, 3.01, -1.632, 2.949, -1.607, 2.935, -1.699, 3.002, -1.698, 2.428, 0.06296, 2.367, 0.03381, 2.365, -0.2865, 2.426, -0.2937, 3.072, -1.65, 3.01, -1.632, 3.002, -1.698, 3.069, -1.697, 2.787, 0.1008, 2.74, 0.1127, 2.74, -0.3374, 2.787, -0.3453, 2.492, 0.08667, 2.428, 0.06296, 2.426, -0.2937, 2.491, -0.3019, 3.132, -1.662, 3.072, -1.65, 3.069, -1.697, 3.132, -1.696, 0.7704, -2.169, 0.8221, -2.18, 0.9772, -1.741, 0.9211, -1.742, 2.558, 0.104, 2.492, 0.08667, 2.491, -0.3019, 2.557, -0.3107, 3.188, -1.666, 3.132, -1.662, 3.132, -1.696, 3.189, -1.697, 0.7152, -2.151, 0.7704, -2.169, 0.9211, -1.742, 0.8587, -1.743, 2.623, 0.1144, 2.558, 0.104, 2.557, -0.3107, 2.623, -0.3197, 3.238, -1.663, 3.188, -1.666, 3.189, -1.697, 3.239, -1.697, 0.6587, -2.126, 0.7152, -2.151, 0.8587, -1.743, 0.7924, -1.744, 2.684, 0.1173, 2.623, 0.1144, 2.623, -0.3197, 2.684, -0.3288, -1.261, 2.709, -1.312, 2.695, -1.31, 2.661, -1.255, 2.663, 0.6029, -2.095, 0.6587, -2.126, 0.7924, -1.744, 0.7247, -1.744, 2.74, 0.1127, 2.684, 0.1173, 2.684, -0.3288, 2.74, -0.3374, -1.207, 2.729, -1.261, 2.709, -1.255, 2.663, -1.193, 2.664, 0.55, -2.059, 0.6029, -2.095, 0.7247, -1.744, 0.6583, -1.743, -1.15, 2.756, -1.207, 2.729, -1.193, 2.664, -1.127, 2.664, 0.5021, -2.019, 0.55, -2.059, 0.6583, -1.743, 0.5957, -1.742, 3.173, -1.269, 3.187, -1.314, 3.282, -1.294, 3.273, -1.262, 2.869, -1.701, 2.807, -1.703, 2.812, -1.825, 2.874, -1.823, -0.8233, 2.66, -0.8724, 2.662, -0.8724, 2.54, -0.8233, 2.538, 2.935, -1.699, 2.869, -1.701, 2.874, -1.823, 2.94, -1.821, 2.365, -0.2865, 2.31, -0.2806, 2.276, -0.4002, 2.331, -0.4062, 3.002, -1.698, 2.935, -1.699, 2.94, -1.821, 3.008, -1.82, 2.426, -0.2937, 2.365, -0.2865, 2.331, -0.4062, 2.392, -0.4134, 3.069, -1.697, 3.002, -1.698, 3.008, -1.82, 3.074, -1.819, 2.787, -0.3453, 2.74, -0.3374, 2.706, -0.4571, 2.753, -0.465, 2.491, -0.3019, 2.426, -0.2937, 2.392, -0.4134, 2.457, -0.4216, 3.132, -1.696, 3.069, -1.697, 3.074, -1.819, 3.137, -1.818, 0.9211, -1.742, 0.9772, -1.741, 0.9772, -1.619, 0.9211, -1.62, 2.557, -0.3107, 2.491, -0.3019, 2.457, -0.4216, 2.523, -0.4303, 3.189, -1.697, 3.132, -1.696, 3.137, -1.818, 3.195, -1.819, 0.8587, -1.743, 0.9211, -1.742, 0.9211, -1.62, 0.8587, -1.621, 2.623, -0.3197, 2.557, -0.3107, 2.523, -0.4303, 2.589, -0.4394, 3.239, -1.697, 3.189, -1.697, 3.195, -1.819, 3.244, -1.819, 0.7924, -1.744, 0.8587, -1.743, 0.8587, -1.621, 0.7924, -1.622, 2.684, -0.3288, 2.623, -0.3197, 2.589, -0.4394, 2.65, -0.4484, -1.255, 2.663, -1.31, 2.661, -1.31, 2.539, -1.255, 2.541, 0.7247, -1.744, 0.7924, -1.744, 0.7924, -1.622, 0.7247, -1.622, 2.74, -0.3374, 2.684, -0.3288, 2.65, -0.4484, 2.706, -0.4571, -1.193, 2.664, -1.255, 2.663, -1.255, 2.541, -1.193, 2.542, 0.6583, -1.743, 0.7247, -1.744, 0.7247, -1.622, 0.6583, -1.621, -1.127, 2.664, -1.193, 2.664, -1.193, 2.542, -1.127, 2.542, 0.5957, -1.742, 0.6583, -1.743, 0.6583, -1.621, 0.5957, -1.62, -1.06, 2.664, -1.127, 2.664, -1.127, 2.542, -1.06, 2.543, 0.5393, -1.741, 0.5957, -1.742, 0.5957, -1.62, 0.5393, -1.619, -0.9928, 2.664, -1.06, 2.664, -1.06, 2.543, -0.9928, 2.542, 0.4913, -1.739, 0.5393, -1.741, 0.5393, -1.619, 0.4913, -1.617, -0.9296, 2.663, -0.9928, 2.664, -0.9928, 2.542, -0.9296, 2.541, 2.807, -1.703, 2.752, -1.706, 2.757, -1.828, 2.812, -1.825, 2.948, -1.041, 2.995, -1.042, 2.995, -0.9365, 2.948, -0.9362, 3.199, 0.2663, 3.242, 0.2306, 3.313, 0.2789, 3.282, 0.3043, 2.862, -1.04, 2.827, -1.039, 2.827, -1.426, 2.862, -1.427, 3.173, -1.222, 3.173, -1.269, 3.273, -1.262, 3.273, -1.229, 3.167, 0.3072, 3.199, 0.2663, 3.282, 0.3043, 3.259, 0.3333, 3.033, 0.2306, 3.085, 0.2012, 3.141, 0.258, 3.104, 0.2789, 3.187, -1.177, 3.173, -1.222, 3.273, -1.229, 3.282, -1.197, 3.148, 0.3515, 3.167, 0.3072, 3.259, 0.3333, 3.246, 0.3648, 2.99, 0.2663, 3.033, 0.2306, 3.104, 0.2789, 3.073, 0.3043, 3.213, -1.134, 3.187, -1.177, 3.282, -1.197, 3.301, -1.166, 3.141, 0.3975, 3.148, 0.3515, 3.246, 0.3648, 3.241, 0.3975, 2.958, 0.3072, 2.99, 0.2663, 3.073, 0.3043, 3.051, 0.3333, 3.25, -1.096, 3.213, -1.134, 3.301, -1.166, 3.327, -1.139, 3.148, 0.4436, 3.141, 0.3975, 3.241, 0.3975, 3.246, 0.4303, 2.939, 0.3515, 2.958, 0.3072, 3.051, 0.3333, 3.037, 0.3648, 3.298, -1.063, 3.25, -1.096, 3.327, -1.139, 3.361, -1.116, 3.167, 0.4879, 3.148, 0.4436, 3.246, 0.4303, 3.259, 0.4618, 2.932, 0.3975, 2.939, 0.3515, 3.037, 0.3648, 3.032, 0.3975, 3.199, 0.5287, 3.167, 0.4879, 3.259, 0.4618, 3.282, 0.4908, 2.939, 0.4436, 2.932, 0.3975, 3.032, 0.3975, 3.037, 0.4303, 3.242, 0.5645, 3.199, 0.5287, 3.282, 0.4908, 3.313, 0.5162, 2.958, 0.4879, 2.939, 0.4436, 3.037, 0.4303, 3.051, 0.4618, 3.294, 0.5939, 3.242, 0.5645, 3.313, 0.5162, 3.35, 0.5371, 2.99, 0.5287, 2.958, 0.4879, 3.051, 0.4618, 3.073, 0.4908, 3.244, -1.822, 3.339, -1.821, 3.339, -1.434, 3.244, -1.435, 3.033, 0.5645, 2.99, 0.5287, 3.073, 0.4908, 3.104, 0.5162, 3.25, -1.395, 3.298, -1.428, 3.361, -1.375, 3.327, -1.352, 3.085, 0.5939, 3.033, 0.5645, 3.104, 0.5162, 3.141, 0.5371, 3.213, -1.357, 3.25, -1.395, 3.327, -1.352, 3.301, -1.325, 2.827, -1.039, 2.752, -1.041, 2.752, -1.428, 2.827, -1.426, 3.187, -1.314, 3.213, -1.357, 3.301, -1.325, 3.282, -1.294, 3.242, 0.2306, 3.294, 0.2012, 3.35, 0.258, 3.313, 0.2789, 3.247, -0.06677, 3.266, -0.03637, 3.275, -0.0041, 3.275, 0.0288, 3.266, 0.06107, 3.247, 0.09147, 3.221, 0.1188, 3.187, 0.1421, 3.147, 0.1604, 3.102, 0.173, 3.055, 0.1794, 3.007, 0.1794, 2.96, 0.173, 2.915, 0.1604, 2.875, 0.1421, 2.841, 0.1188, 2.815, 0.09147, 2.796, 0.06107, 2.787, 0.0288, 2.787, -0.0041, 2.796, -0.03637, 2.815, -0.06677, 2.841, -0.09412, 2.875, -0.1174, 2.915, -0.1357, 2.96, -0.1483, 3.007, -0.1547, 3.055, -0.1547, 3.102, -0.1483, 3.147, -0.1357, 3.187, -0.1174, 3.221, -0.09412, 3.211, 1.338, 3.176, 1.34, 3.176, 1.234, 3.211, 1.233, 3.211, 1.709, 3.212, 1.677, 3.366, 1.678, 3.365, 1.71, 2.903, -1.041, 2.948, -1.041, 2.948, -0.9362, 2.903, -0.9355, 2.972, 0.8245, 2.932, 0.8236, 2.932, 0.7183, 2.972, 0.7192, 3.211, 1.742, 3.211, 1.709, 3.365, 1.71, 3.365, 1.743, 2.862, -1.04, 2.903, -1.041, 2.903, -0.9355, 2.862, -0.9346, 3.016, 0.8251, 2.972, 0.8245, 2.972, 0.7192, 3.016, 0.7199, 3.211, 1.775, 3.211, 1.742, 3.365, 1.743, 3.365, 1.775, 3.063, 0.8255, 3.016, 0.8251, 3.016, 0.7199, 3.063, 0.7202, 3.212, 1.806, 3.211, 1.775, 3.365, 1.775, 3.366, 1.806, 3.112, 0.8255, 3.063, 0.8255, 3.063, 0.7202, 3.112, 0.7202, 3.213, 1.833, 3.212, 1.806, 3.366, 1.806, 3.367, 1.834, 3.159, 0.8252, 3.112, 0.8255, 3.112, 0.7202, 3.159, 0.7199, 3.215, 1.857, 3.213, 1.833, 3.367, 1.834, 3.369, 1.858, 3.203, 0.8245, 3.159, 0.8252, 3.159, 0.7199, 3.203, 0.7193, 2.904, 1.34, 2.865, 1.339, 2.865, 1.234, 2.904, 1.235, 3.243, 0.8236, 3.203, 0.8245, 3.203, 0.7193, 3.243, 0.7183, 2.949, 1.341, 2.904, 1.34, 2.904, 1.235, 2.949, 1.236, 3.277, 0.8224, 3.243, 0.8236, 3.243, 0.7183, 3.277, 0.7172, 2.996, 1.341, 2.949, 1.341, 2.949, 1.236, 2.996, 1.236, 3.134, -1.041, 3.173, -1.04, 3.173, -0.9343, 3.134, -0.9353, 3.044, 1.341, 2.996, 1.341, 2.996, 1.236, 3.044, 1.236, 3.09, -1.041, 3.134, -1.041, 3.134, -0.9353, 3.09, -0.936, 3.091, 1.341, 3.044, 1.341, 3.044, 1.236, 3.091, 1.236, 2.827, -1.039, 2.862, -1.04, 2.862, -0.9346, 2.827, -0.9334, 3.043, -1.042, 3.09, -1.041, 3.09, -0.936, 3.043, -0.9364, 3.136, 1.34, 3.091, 1.341, 3.091, 1.236, 3.136, 1.235, 3.213, 1.647, 3.215, 1.621, 3.369, 1.621, 3.367, 1.648, 2.995, -1.042, 3.043, -1.042, 3.043, -0.9364, 2.995, -0.9365, 3.176, 1.34, 3.136, 1.34, 3.136, 1.235, 3.176, 1.234, 3.212, 1.677, 3.213, 1.647, 3.367, 1.648, 3.366, 1.678, 2.82, -0.9334, 2.887, -0.9334, 2.877, -0.8654, 2.829, -0.8654, 2.955, -0.8654, 2.887, -0.8654, 2.897, -0.9334, 2.945, -0.9334, 2.82, -0.8654, 2.752, -0.8654, 2.762, -0.9334, 2.81, -0.9334, 3.366, 1.104, 3.277, 1.106, 3.277, 0.7187, 3.366, 0.7172, 2.753, -0.465, 2.706, -0.4571, 2.598, -0.837, 2.645, -0.8449, 2.949, 1.341, 2.996, 1.341, 2.996, 1.728, 2.949, 1.728, 2.94, -1.821, 2.874, -1.823, 2.89, -2.21, 2.956, -2.208, 3.244, -2.209, 3.34, -2.21, 3.34, -1.823, 3.244, -1.822, 3.159, 0.8252, 3.203, 0.8245, 3.203, 1.212, 3.159, 1.212, 3.31, 1.621, 3.211, 1.62, 3.211, 1.233, 3.31, 1.234, 3.397, -0.458, 3.318, -0.4556, 3.318, -0.8425, 3.397, -0.8449, -0.9296, 2.541, -0.9928, 2.542, -0.9928, 2.155, -0.9296, 2.154, 2.795, 0.6596, 2.734, 0.6878, 2.634, 0.5606, 2.662, 0.5481, 2.178, 1.001, 2.178, 0.9497, 2.337, 0.9609, 2.337, 0.9885, 3.391, -0.1266, 3.321, -0.1268, 3.32, -0.1698, 3.389, -0.1696, 2.262, 0.6236, 2.221, 0.5814, 2.407, 0.5134, 2.425, 0.5321, 2.848, 0.8107, 2.889, 0.853, 2.723, 0.9084, 2.7, 0.8854, 3.389, -0.1696, 3.32, -0.1698, 3.318, -0.2172, 3.388, -0.217, 2.178, 0.4846, 2.178, 0.4338, 2.388, 0.4479, 2.388, 0.4705, 2.795, 1.176, 2.734, 1.204, 2.638, 1.099, 2.672, 1.083, 3.388, -0.217, 3.318, -0.2172, 3.318, -0.2673, 3.388, -0.2671, 2.592, 0.7172, 2.518, 0.7172, 2.539, 0.5736, 2.572, 0.5736, 2.262, 1.14, 2.221, 1.097, 2.36, 1.041, 2.382, 1.064, 3.388, -0.2671, 3.318, -0.2673, 3.318, -0.3181, 3.388, -0.3179, 2.932, 0.4338, 2.932, 0.4846, 2.722, 0.4705, 2.722, 0.4479, 2.192, 0.8999, 2.221, 0.853, 2.36, 0.9084, 2.345, 0.9339, 3.388, -0.3179, 3.318, -0.3181, 3.32, -0.3677, 3.389, -0.3675, 2.734, 0.2306, 2.795, 0.2588, 2.662, 0.3703, 2.634, 0.3578, 2.665, 0.7271, 2.734, 0.7465, 2.638, 0.8506, 2.601, 0.84, 3.389, -0.3675, 3.32, -0.3677, 3.321, -0.4141, 3.391, -0.4139, 2.221, 0.337, 2.262, 0.2947, 2.425, 0.3862, 2.407, 0.405, 2.918, 1.05, 2.889, 1.097, 2.723, 1.041, 2.738, 1.016, 3.391, -0.4139, 3.321, -0.4141, 3.324, -0.4556, 3.394, -0.4555, 2.376, 0.6878, 2.315, 0.6596, 2.448, 0.5481, 2.476, 0.5606, 2.445, 1.223, 2.376, 1.204, 2.444, 1.099, 2.482, 1.109, 3.415, -1.456, 3.345, -1.457, 3.342, -1.493, 3.412, -1.493, 2.889, 0.5814, 2.848, 0.6236, 2.685, 0.5321, 2.703, 0.5134, 2.445, 0.7271, 2.518, 0.7172, 2.521, 0.8347, 2.482, 0.84, 3.412, -1.493, 3.342, -1.493, 3.341, -1.535, 3.41, -1.535, 2.376, 0.2306, 2.445, 0.2111, 2.506, 0.3491, 2.476, 0.3578, 2.918, 0.8999, 2.932, 0.9497, 2.746, 0.9609, 2.738, 0.9339, 3.41, -1.535, 3.341, -1.535, 3.34, -1.582, 3.409, -1.582, 2.221, 0.5814, 2.192, 0.5344, 2.394, 0.4926, 2.407, 0.5134, 2.665, 1.223, 2.592, 1.233, 2.562, 1.115, 2.601, 1.109, 3.409, -1.582, 3.34, -1.582, 3.339, -1.632, 3.409, -1.632, 2.734, 0.6878, 2.665, 0.7073, 2.604, 0.5692, 2.634, 0.5606, 2.192, 1.05, 2.178, 1.001, 2.337, 0.9885, 2.345, 1.016, 3.409, -1.632, 3.339, -1.632, 3.34, -1.683, 3.409, -1.683, 2.889, 0.337, 2.918, 0.3839, 2.716, 0.4258, 2.703, 0.405, 2.262, 0.8107, 2.315, 0.7748, 2.411, 0.8659, 2.382, 0.8854, 3.409, -1.683, 3.34, -1.683, 3.341, -1.733, 3.41, -1.732, 2.592, 0.2012, 2.665, 0.2111, 2.604, 0.3491, 2.572, 0.3448, 2.795, 0.7748, 2.848, 0.8107, 2.7, 0.8854, 2.672, 0.8659, 3.41, -1.732, 3.341, -1.733, 3.342, -1.78, 3.412, -1.779, 2.178, 0.4338, 2.192, 0.3839, 2.394, 0.4258, 2.388, 0.4479, 2.848, 1.14, 2.795, 1.176, 2.672, 1.083, 2.7, 1.064, 3.412, -1.779, 3.342, -1.78, 3.345, -1.822, 3.415, -1.821, 2.518, 0.7172, 2.445, 0.7073, 2.506, 0.5692, 2.539, 0.5736, 2.315, 1.176, 2.262, 1.14, 2.382, 1.064, 2.411, 1.083, 3.415, -1.844, 3.345, -1.844, 3.343, -1.881, 3.413, -1.881, 2.932, 0.4846, 2.918, 0.5344, 2.716, 0.4926, 2.722, 0.4705, 2.592, 0.7172, 2.665, 0.7271, 2.601, 0.84, 2.562, 0.8347, 3.413, -1.881, 3.343, -1.881, 3.341, -1.923, 3.411, -1.923, 2.795, 0.2588, 2.848, 0.2947, 2.685, 0.3862, 2.662, 0.3703, 2.932, 1.001, 2.918, 1.05, 2.738, 1.016, 2.746, 0.9885, 3.411, -1.923, 3.341, -1.923, 3.34, -1.971, 3.41, -1.971, 2.262, 0.2947, 2.315, 0.2588, 2.448, 0.3703, 2.425, 0.3862, 2.518, 1.233, 2.445, 1.223, 2.482, 1.109, 2.521, 1.115, 3.41, -1.971, 3.34, -1.971, 3.34, -2.021, 3.41, -2.021, 2.315, 0.6596, 2.262, 0.6236, 2.425, 0.5321, 2.448, 0.5481, 2.376, 0.7465, 2.445, 0.7271, 2.482, 0.84, 2.444, 0.8506, 3.41, -2.021, 3.34, -2.021, 3.34, -2.072, 3.41, -2.071, 2.848, 0.6236, 2.795, 0.6596, 2.662, 0.5481, 2.685, 0.5321, 2.178, 0.9497, 2.192, 0.8999, 2.345, 0.9339, 2.337, 0.9609, 3.41, -2.071, 3.34, -2.072, 3.341, -2.121, 3.411, -2.121, 2.445, 0.2111, 2.518, 0.2012, 2.539, 0.3448, 2.506, 0.3491, 2.889, 0.853, 2.918, 0.8999, 2.738, 0.9339, 2.723, 0.9084, 3.411, -2.121, 3.341, -2.121, 3.343, -2.168, 3.413, -2.168, 2.192, 0.5344, 2.178, 0.4846, 2.388, 0.4705, 2.394, 0.4926, 2.734, 1.204, 2.665, 1.223, 2.601, 1.109, 2.638, 1.099, 3.413, -2.168, 3.343, -2.168, 3.345, -2.21, 3.415, -2.209, 2.665, 0.7073, 2.592, 0.7172, 2.572, 0.5736, 2.604, 0.5692, 2.221, 1.097, 2.192, 1.05, 2.345, 1.016, 2.36, 1.041, 3.386, 1.599, 3.316, 1.599, 3.313, 1.562, 3.383, 1.562, 2.665, 0.2111, 2.734, 0.2306, 2.634, 0.3578, 2.604, 0.3491, 2.221, 0.853, 2.262, 0.8107, 2.382, 0.8854, 2.36, 0.9084, 3.383, 1.562, 3.313, 1.562, 3.311, 1.519, 3.381, 1.519, 2.192, 0.3839, 2.221, 0.337, 2.407, 0.405, 2.394, 0.4258, 2.734, 0.7465, 2.795, 0.7748, 2.672, 0.8659, 2.638, 0.8506, 3.381, 1.519, 3.311, 1.519, 3.31, 1.471, 3.38, 1.472, 2.445, 0.7073, 2.376, 0.6878, 2.476, 0.5606, 2.506, 0.5692, 2.889, 1.097, 2.848, 1.14, 2.7, 1.064, 2.723, 1.041, 3.38, 1.472, 3.31, 1.471, 3.31, 1.421, 3.38, 1.422, 2.918, 0.5344, 2.889, 0.5814, 2.703, 0.5134, 2.716, 0.4926, 2.376, 1.204, 2.315, 1.176, 2.411, 1.083, 2.444, 1.099, 3.38, 1.422, 3.31, 1.421, 3.31, 1.371, 3.38, 1.371, 2.918, 0.3839, 2.932, 0.4338, 2.722, 0.4479, 2.716, 0.4258, 2.518, 0.7172, 2.592, 0.7172, 2.562, 0.8347, 2.521, 0.8347, 3.38, 1.371, 3.31, 1.371, 3.311, 1.321, 3.381, 1.321, 2.454, 1.882, 2.452, 1.858, 2.584, 1.831, 2.585, 1.852, 2.932, 0.9497, 2.932, 1.001, 2.746, 0.9885, 2.746, 0.9609, 3.381, 1.321, 3.311, 1.321, 3.313, 1.275, 3.383, 1.275, 2.848, 0.2947, 2.889, 0.337, 2.703, 0.405, 2.685, 0.3862, 2.452, 1.858, 2.451, 1.833, 2.584, 1.809, 2.584, 1.831, 3.383, 1.275, 3.313, 1.275, 3.316, 1.233, 3.386, 1.233, 2.518, 0.2012, 2.592, 0.2012, 2.572, 0.3448, 2.539, 0.3448, 2.315, 0.7748, 2.376, 0.7465, 2.444, 0.8506, 2.411, 0.8659, 3.394, -0.08982, 3.324, -0.09, 3.321, -0.1268, 3.391, -0.1266, 2.592, 1.233, 2.518, 1.233, 2.521, 1.115, 2.562, 1.115, 2.315, 0.2588, 2.376, 0.2306, 2.476, 0.3578, 2.448, 0.3703, 2.455, 1.902, 2.454, 1.882, 2.585, 1.852, 2.586, 1.871, 3.174, -1.034, 3.175, -1.056, 3.309, -1.063, 3.308, -1.047, 3.174, -1.009, 3.174, -1.034, 3.308, -1.047, 3.307, -1.029, 3.173, -0.9817, 3.174, -1.009, 3.307, -1.029, 3.307, -1.008, 3.174, -0.9541, 3.173, -0.9817, 3.307, -1.008, 3.306, -0.9864, 3.174, -0.9269, 3.174, -0.9541, 3.306, -0.9864, 3.307, -0.9639, 3.175, -0.9012, 3.174, -0.9269, 3.307, -0.9639, 3.307, -0.9417, 3.177, -0.8778, 3.175, -0.9012, 3.307, -0.9417, 3.308, -0.9206, 3.179, -0.8578, 3.177, -0.8778, 3.308, -0.9206, 3.309, -0.9016, 2.179, 1.732, 2.18, 1.709, 2.314, 1.703, 2.313, 1.719, 2.178, 1.757, 2.179, 1.732, 2.313, 1.719, 2.312, 1.737, 2.178, 1.784, 2.178, 1.757, 2.312, 1.737, 2.312, 1.758, 2.178, 1.811, 2.178, 1.784, 2.312, 1.758, 2.312, 1.78, 2.179, 1.839, 2.178, 1.811, 2.312, 1.78, 2.312, 1.803, 2.18, 1.864, 2.179, 1.839, 2.312, 1.803, 2.312, 1.825, 2.181, 1.888, 2.18, 1.864, 2.312, 1.825, 2.313, 1.846, 2.183, 1.907, 2.181, 1.888, 2.313, 1.846, 2.314, 1.865, 2.315, 1.726, 2.316, 1.703, 2.451, 1.71, 2.449, 1.726, 2.314, 1.751, 2.315, 1.726, 2.449, 1.726, 2.449, 1.745, 2.314, 1.779, 2.314, 1.751, 2.449, 1.745, 2.448, 1.766, 2.314, 1.806, 2.314, 1.779, 2.448, 1.766, 2.448, 1.788, 2.315, 1.833, 2.314, 1.806, 2.448, 1.788, 2.448, 1.81, 2.316, 1.859, 2.315, 1.833, 2.448, 1.81, 2.449, 1.832, 2.317, 1.882, 2.316, 1.859, 2.449, 1.832, 2.449, 1.853, 2.319, 1.901, 2.317, 1.882, 2.449, 1.853, 2.451, 1.872, 2.451, 1.726, 2.452, 1.703, 2.586, 1.71, 2.585, 1.726, 2.451, 1.751, 2.451, 1.726, 2.585, 1.726, 2.584, 1.744, 2.451, 1.778, 2.451, 1.751, 2.584, 1.744, 2.584, 1.765, 2.451, 1.805, 2.451, 1.778, 2.584, 1.765, 2.583, 1.787, 2.451, 1.833, 2.451, 1.805, 2.583, 1.787, 2.584, 1.809])
me_cylinder.materials.append(mat_material_001)
me_cylinder.use_remesh_fix_poles = True
me_cylinder.use_remesh_preserve_attributes = False
me_cylinder.update()

# ---- objects
ob_cylinder = bpy.data.objects.new('Cylinder', me_cylinder)

# ---- transforms, parenting, visibility, modifiers, constraints
ob_cylinder.location = (0.0, 0.0, 0.8909)

# ---- collection membership
col_collection.objects.link(ob_cylinder)

# ---- scene / render settings (as saved in the file)
scene.frame_start = 1; scene.frame_end = 250; scene.frame_set(1)
scene.render.engine = 'BLENDER_EEVEE_NEXT'
scene.cycles.use_denoising = False
scene.cycles.samples = 128
scene.cycles.sampling_pattern = 'TABULATED_SOBOL'
scene.cycles.use_adaptive_sampling = False
scene.cycles.use_light_tree = False
scene.view_settings.view_transform = 'Filmic'
bpy.context.view_layer.update()

# ---- added for rendering (the .blend has no active camera and no usable light): camera, sun
cam_auto = bpy.data.cameras.new('AutoCamera')
cam_auto.lens = 50.0
cam_auto.sensor_width = 36.0
cam_auto.clip_end = 1000.0
ob_auto_camera = bpy.data.objects.new('AutoCamera', cam_auto)
scene.collection.objects.link(ob_auto_camera)
ob_auto_camera.location = (11.7444, -16.8126, 22.1849)
ob_auto_camera.rotation_euler = (1.09748, -7.21219e-08, 0.694738)
scene.camera = ob_auto_camera
light_auto_sun = bpy.data.lights.new('AutoSun', 'SUN')
light_auto_sun.energy = 3.0
light_auto_sun.angle = 0.0523599
ob_auto_sun = bpy.data.objects.new('AutoSun', light_auto_sun)
scene.collection.objects.link(ob_auto_sun)
ob_auto_sun.rotation_euler = (0.872665, 0.174533, 0.523599)
bpy.context.view_layer.update()
